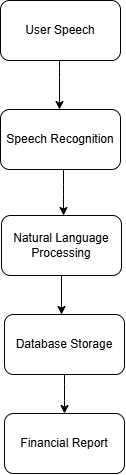

The diagram above was exported from draw.io. Its source (the exported page's mxGraphModel, read from the mxfile embedded in the PNG):
<mxGraphModel dx="852" dy="476" grid="0" gridSize="10" guides="1" tooltips="1" connect="1" arrows="1" fold="1" page="0" pageScale="1" pageWidth="850" pageHeight="1100" background="light-dark(#FFFFFF,#121212)" math="0" shadow="0">
  <root>
    <mxCell id="0" />
    <mxCell id="1" parent="0" />
    <mxCell id="3nnvbTLocO1KvYM4sQ_v-12" edge="1" parent="1" source="3nnvbTLocO1KvYM4sQ_v-1" style="edgeStyle=orthogonalEdgeStyle;rounded=1;orthogonalLoop=1;jettySize=auto;html=1;" target="3nnvbTLocO1KvYM4sQ_v-2" value="">
      <mxGeometry relative="1" as="geometry">
        <Array as="points">
          <mxPoint x="341" y="83" />
          <mxPoint x="341" y="83" />
        </Array>
      </mxGeometry>
    </mxCell>
    <mxCell id="3nnvbTLocO1KvYM4sQ_v-1" parent="1" style="rounded=1;whiteSpace=wrap;html=1;" value="User Speech" vertex="1">
      <mxGeometry height="60" width="120" x="282" y="16" as="geometry" />
    </mxCell>
    <mxCell id="3nnvbTLocO1KvYM4sQ_v-8" edge="1" parent="1" source="3nnvbTLocO1KvYM4sQ_v-2" style="edgeStyle=orthogonalEdgeStyle;rounded=1;orthogonalLoop=1;jettySize=auto;html=1;" target="3nnvbTLocO1KvYM4sQ_v-3" value="">
      <mxGeometry relative="1" as="geometry">
        <Array as="points">
          <mxPoint x="345" y="200" />
          <mxPoint x="345" y="200" />
        </Array>
      </mxGeometry>
    </mxCell>
    <mxCell id="3nnvbTLocO1KvYM4sQ_v-2" parent="1" style="rounded=1;whiteSpace=wrap;html=1;" value="Speech Recognition" vertex="1">
      <mxGeometry height="60" width="120" x="282" y="125" as="geometry" />
    </mxCell>
    <mxCell id="3nnvbTLocO1KvYM4sQ_v-11" edge="1" parent="1" source="3nnvbTLocO1KvYM4sQ_v-3" style="edgeStyle=orthogonalEdgeStyle;rounded=1;orthogonalLoop=1;jettySize=auto;html=1;" target="3nnvbTLocO1KvYM4sQ_v-4" value="">
      <mxGeometry relative="1" as="geometry">
        <Array as="points">
          <mxPoint x="348" y="285" />
          <mxPoint x="348" y="285" />
        </Array>
      </mxGeometry>
    </mxCell>
    <mxCell id="3nnvbTLocO1KvYM4sQ_v-3" parent="1" style="rounded=1;whiteSpace=wrap;html=1;" value="Natural Language Processing" vertex="1">
      <mxGeometry height="60" width="120" x="283" y="231" as="geometry" />
    </mxCell>
    <mxCell id="3nnvbTLocO1KvYM4sQ_v-10" edge="1" parent="1" source="3nnvbTLocO1KvYM4sQ_v-4" style="edgeStyle=orthogonalEdgeStyle;rounded=1;orthogonalLoop=1;jettySize=auto;html=1;" target="3nnvbTLocO1KvYM4sQ_v-5" value="">
      <mxGeometry relative="1" as="geometry" />
    </mxCell>
    <mxCell id="3nnvbTLocO1KvYM4sQ_v-4" parent="1" style="rounded=1;whiteSpace=wrap;html=1;" value="Database Storage" vertex="1">
      <mxGeometry height="60" width="120" x="286" y="330" as="geometry" />
    </mxCell>
    <mxCell id="3nnvbTLocO1KvYM4sQ_v-5" parent="1" style="rounded=1;whiteSpace=wrap;html=1;" value="Financial Report" vertex="1">
      <mxGeometry height="60" width="120" x="286" y="429" as="geometry" />
    </mxCell>
  </root>
</mxGraphModel>